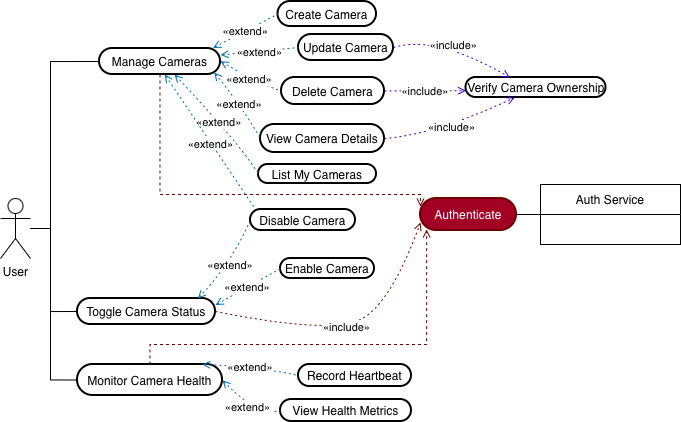

The diagram above was exported from draw.io. Its source (the exported page's mxGraphModel, read from the mxfile embedded in the PNG):
<mxGraphModel dx="1072" dy="727" grid="1" gridSize="10" guides="1" tooltips="1" connect="1" arrows="1" fold="1" page="1" pageScale="1" pageWidth="827" pageHeight="1169" math="0" shadow="0">
  <root>
    <mxCell id="0" />
    <mxCell id="1" parent="0" />
    <mxCell id="ckJt1fS7gqx2sVcOdJDe-53" edge="1" parent="1" source="ckJt1fS7gqx2sVcOdJDe-3" style="edgeStyle=orthogonalEdgeStyle;rounded=0;orthogonalLoop=1;jettySize=auto;html=1;entryX=0;entryY=0.25;entryDx=0;entryDy=0;dashed=1;endArrow=open;endFill=0;fillColor=#a20025;strokeColor=#6F0000;" target="ckJt1fS7gqx2sVcOdJDe-18">
      <mxGeometry relative="1" as="geometry">
        <Array as="points">
          <mxPoint x="200" y="223" />
          <mxPoint x="460" y="223" />
        </Array>
      </mxGeometry>
    </mxCell>
    <mxCell id="ckJt1fS7gqx2sVcOdJDe-3" parent="1" style="rounded=1;whiteSpace=wrap;arcSize=50;strokeWidth=2;" value="Manage Cameras" vertex="1">
      <mxGeometry height="26" width="121" x="139" y="77" as="geometry" />
    </mxCell>
    <mxCell id="ckJt1fS7gqx2sVcOdJDe-4" parent="1" style="rounded=1;whiteSpace=wrap;arcSize=50;strokeWidth=2;" value="Create Camera" vertex="1">
      <mxGeometry height="25" width="98.5" x="317.5" y="30" as="geometry" />
    </mxCell>
    <mxCell id="ckJt1fS7gqx2sVcOdJDe-5" parent="1" style="rounded=1;whiteSpace=wrap;arcSize=50;strokeWidth=2;" value="Update Camera" vertex="1">
      <mxGeometry height="26" width="95" x="338" y="63" as="geometry" />
    </mxCell>
    <mxCell id="ckJt1fS7gqx2sVcOdJDe-6" parent="1" style="rounded=1;whiteSpace=wrap;arcSize=50;strokeWidth=2;" value="Delete Camera" vertex="1">
      <mxGeometry height="27" width="103" x="321" y="106" as="geometry" />
    </mxCell>
    <mxCell id="ckJt1fS7gqx2sVcOdJDe-7" parent="1" style="rounded=1;whiteSpace=wrap;arcSize=50;strokeWidth=2;" value="View Camera Details" vertex="1">
      <mxGeometry height="28" width="124" x="300" y="153" as="geometry" />
    </mxCell>
    <mxCell id="ckJt1fS7gqx2sVcOdJDe-8" parent="1" style="rounded=1;whiteSpace=wrap;arcSize=50;strokeWidth=2;" value="List My Cameras" vertex="1">
      <mxGeometry height="19" width="118" x="298" y="193" as="geometry" />
    </mxCell>
    <mxCell id="ckJt1fS7gqx2sVcOdJDe-9" parent="1" style="rounded=1;whiteSpace=wrap;arcSize=50;strokeWidth=2;" value="Toggle Camera Status" vertex="1">
      <mxGeometry height="26" width="138" x="117" y="327" as="geometry" />
    </mxCell>
    <mxCell id="ckJt1fS7gqx2sVcOdJDe-10" parent="1" style="rounded=1;whiteSpace=wrap;arcSize=50;strokeWidth=2;" value="Enable Camera" vertex="1">
      <mxGeometry height="20" width="94" x="320" y="287" as="geometry" />
    </mxCell>
    <mxCell id="ckJt1fS7gqx2sVcOdJDe-52" edge="1" parent="1" source="ckJt1fS7gqx2sVcOdJDe-12" style="edgeStyle=orthogonalEdgeStyle;rounded=0;orthogonalLoop=1;jettySize=auto;html=1;entryX=0.064;entryY=0.969;entryDx=0;entryDy=0;endArrow=open;endFill=0;dashed=1;entryPerimeter=0;fillColor=#a20025;strokeColor=#6F0000;" target="ckJt1fS7gqx2sVcOdJDe-18">
      <mxGeometry relative="1" as="geometry">
        <Array as="points">
          <mxPoint x="190" y="373" />
          <mxPoint x="466" y="373" />
        </Array>
      </mxGeometry>
    </mxCell>
    <mxCell id="ckJt1fS7gqx2sVcOdJDe-12" parent="1" style="rounded=1;whiteSpace=wrap;arcSize=50;strokeWidth=2;" value="Monitor Camera Health" vertex="1">
      <mxGeometry height="31" width="145" x="117" y="393" as="geometry" />
    </mxCell>
    <mxCell id="ckJt1fS7gqx2sVcOdJDe-13" parent="1" style="rounded=1;whiteSpace=wrap;arcSize=50;strokeWidth=2;" value="Record Heartbeat" vertex="1">
      <mxGeometry height="22" width="113" x="338" y="393" as="geometry" />
    </mxCell>
    <mxCell id="ckJt1fS7gqx2sVcOdJDe-14" parent="1" style="rounded=1;whiteSpace=wrap;arcSize=50;strokeWidth=2;" value="View Health Metrics" vertex="1">
      <mxGeometry height="22" width="131" x="320" y="428" as="geometry" />
    </mxCell>
    <mxCell id="ckJt1fS7gqx2sVcOdJDe-18" parent="1" style="rounded=1;whiteSpace=wrap;arcSize=50;strokeWidth=2;fillColor=#a20025;fontColor=#ffffff;strokeColor=#6F0000;" value="Authenticate" vertex="1">
      <mxGeometry height="32" width="96" x="460" y="227" as="geometry" />
    </mxCell>
    <mxCell id="ckJt1fS7gqx2sVcOdJDe-20" parent="1" style="rounded=1;whiteSpace=wrap;arcSize=50;strokeWidth=2;" value="Verify Camera Ownership" vertex="1">
      <mxGeometry height="20" width="140" x="505.5" y="106" as="geometry" />
    </mxCell>
    <mxCell id="ckJt1fS7gqx2sVcOdJDe-22" edge="1" parent="1" source="ckJt1fS7gqx2sVcOdJDe-3" style="curved=1;dashed=1;dashPattern=2 3;startArrow=open;endArrow=none;exitX=0.939;exitY=-0.022;entryX=0;entryY=0.5;rounded=0;endFill=0;startFill=0;fillColor=#1ba1e2;strokeColor=#006EAF;exitDx=0;exitDy=0;exitPerimeter=0;" target="ckJt1fS7gqx2sVcOdJDe-4" value="«extend»">
      <mxGeometry relative="1" as="geometry">
        <Array as="points" />
      </mxGeometry>
    </mxCell>
    <mxCell id="ckJt1fS7gqx2sVcOdJDe-23" edge="1" parent="1" source="ckJt1fS7gqx2sVcOdJDe-3" style="curved=1;dashed=1;dashPattern=2 3;startArrow=open;endArrow=none;exitX=1;exitY=0.25;entryX=0;entryY=0.5;rounded=0;endFill=0;startFill=0;fillColor=#1ba1e2;strokeColor=#006EAF;exitDx=0;exitDy=0;" target="ckJt1fS7gqx2sVcOdJDe-5" value="">
      <mxGeometry relative="1" x="0.0017" as="geometry">
        <mxPoint as="offset" />
        <Array as="points" />
      </mxGeometry>
    </mxCell>
    <mxCell id="ckJt1fS7gqx2sVcOdJDe-64" connectable="0" parent="ckJt1fS7gqx2sVcOdJDe-23" style="edgeLabel;html=1;align=center;verticalAlign=middle;resizable=0;points=[];" value="«extend»" vertex="1">
      <mxGeometry relative="1" x="-0.0067" y="-1" as="geometry">
        <mxPoint as="offset" />
      </mxGeometry>
    </mxCell>
    <mxCell id="ckJt1fS7gqx2sVcOdJDe-24" edge="1" parent="1" source="ckJt1fS7gqx2sVcOdJDe-3" style="curved=1;dashed=1;dashPattern=2 3;startArrow=open;endArrow=none;exitX=1;exitY=0.49;entryX=0;entryY=0.5;rounded=0;endFill=0;startFill=0;fillColor=#1ba1e2;strokeColor=#006EAF;" target="ckJt1fS7gqx2sVcOdJDe-6" value="«extend»">
      <mxGeometry relative="1" as="geometry">
        <Array as="points">
          <mxPoint x="300" y="113" />
        </Array>
      </mxGeometry>
    </mxCell>
    <mxCell id="ckJt1fS7gqx2sVcOdJDe-25" edge="1" parent="1" source="ckJt1fS7gqx2sVcOdJDe-3" style="curved=1;dashed=1;dashPattern=2 3;startArrow=open;endArrow=none;exitX=0.948;exitY=0.923;entryX=0;entryY=0.5;rounded=0;endFill=0;startFill=0;fillColor=#1ba1e2;strokeColor=#006EAF;exitDx=0;exitDy=0;exitPerimeter=0;" target="ckJt1fS7gqx2sVcOdJDe-7" value="«extend»">
      <mxGeometry relative="1" as="geometry">
        <Array as="points">
          <mxPoint x="280" y="133" />
        </Array>
      </mxGeometry>
    </mxCell>
    <mxCell id="ckJt1fS7gqx2sVcOdJDe-26" edge="1" parent="1" source="ckJt1fS7gqx2sVcOdJDe-3" style="curved=1;dashed=1;dashPattern=2 3;startArrow=open;endArrow=none;exitX=0.62;exitY=1;entryX=0;entryY=0.5;rounded=0;endFill=0;startFill=0;fillColor=#1ba1e2;strokeColor=#006EAF;" target="ckJt1fS7gqx2sVcOdJDe-8" value="«extend»">
      <mxGeometry relative="1" x="-0.0004" as="geometry">
        <mxPoint as="offset" />
        <Array as="points">
          <mxPoint x="280" y="173" />
        </Array>
      </mxGeometry>
    </mxCell>
    <mxCell id="ckJt1fS7gqx2sVcOdJDe-27" edge="1" parent="1" source="ckJt1fS7gqx2sVcOdJDe-9" style="curved=1;dashed=1;dashPattern=2 3;startArrow=open;endArrow=none;exitX=1;exitY=0.25;entryX=0;entryY=0.5;rounded=0;exitDx=0;exitDy=0;endFill=0;startFill=0;fillColor=#1ba1e2;strokeColor=#006EAF;" target="ckJt1fS7gqx2sVcOdJDe-10" value="«extend»">
      <mxGeometry relative="1" as="geometry">
        <Array as="points" />
      </mxGeometry>
    </mxCell>
    <mxCell id="ckJt1fS7gqx2sVcOdJDe-28" edge="1" parent="1" source="ckJt1fS7gqx2sVcOdJDe-9" style="curved=1;dashed=1;dashPattern=2 3;startArrow=open;endArrow=none;exitX=0.88;exitY=-0.01;entryX=0;entryY=0.5;rounded=0;endFill=0;startFill=0;fillColor=#1ba1e2;strokeColor=#006EAF;" target="ckJt1fS7gqx2sVcOdJDe-11" value="«extend»">
      <mxGeometry relative="1" x="-0.0011" as="geometry">
        <mxPoint as="offset" />
        <Array as="points">
          <mxPoint x="270" y="293" />
        </Array>
      </mxGeometry>
    </mxCell>
    <mxCell id="ckJt1fS7gqx2sVcOdJDe-29" edge="1" parent="1" source="ckJt1fS7gqx2sVcOdJDe-12" style="curved=1;dashed=1;dashPattern=2 3;startArrow=open;endArrow=none;exitX=0.86;exitY=0;entryX=0;entryY=0.5;rounded=0;entryDx=0;entryDy=0;endFill=0;startFill=0;fillColor=#1ba1e2;strokeColor=#006EAF;" target="ckJt1fS7gqx2sVcOdJDe-13" value="«extend»">
      <mxGeometry relative="1" as="geometry">
        <Array as="points">
          <mxPoint x="297" y="395" />
        </Array>
      </mxGeometry>
    </mxCell>
    <mxCell id="ckJt1fS7gqx2sVcOdJDe-30" edge="1" parent="1" source="ckJt1fS7gqx2sVcOdJDe-12" style="curved=1;dashed=1;dashPattern=2 3;startArrow=open;endArrow=none;exitX=1;exitY=0.51;entryX=0;entryY=0.5;rounded=0;entryDx=0;entryDy=0;endFill=0;startFill=0;fillColor=#1ba1e2;strokeColor=#006EAF;" target="ckJt1fS7gqx2sVcOdJDe-14" value="«extend»">
      <mxGeometry relative="1" as="geometry">
        <Array as="points">
          <mxPoint x="297" y="445" />
        </Array>
      </mxGeometry>
    </mxCell>
    <mxCell id="ckJt1fS7gqx2sVcOdJDe-34" edge="1" parent="1" source="ckJt1fS7gqx2sVcOdJDe-9" style="curved=1;dashed=1;dashPattern=2 3;startArrow=none;endArrow=open;exitX=1;exitY=0.5;entryX=0;entryY=0.75;rounded=0;exitDx=0;exitDy=0;entryDx=0;entryDy=0;endFill=0;fillColor=#a20025;strokeColor=#6F0000;" target="ckJt1fS7gqx2sVcOdJDe-18" value="«include»">
      <mxGeometry relative="1" as="geometry">
        <Array as="points">
          <mxPoint x="370" y="363" />
          <mxPoint x="430" y="333" />
        </Array>
      </mxGeometry>
    </mxCell>
    <mxCell id="ckJt1fS7gqx2sVcOdJDe-38" edge="1" parent="1" source="ckJt1fS7gqx2sVcOdJDe-6" style="curved=1;dashed=1;dashPattern=2 3;startArrow=none;endArrow=open;exitX=1;exitY=0.5;entryX=0;entryY=0.66;rounded=0;endFill=0;fillColor=#6a00ff;strokeColor=#3700CC;" target="ckJt1fS7gqx2sVcOdJDe-20" value="«include»">
      <mxGeometry relative="1" as="geometry">
        <Array as="points" />
      </mxGeometry>
    </mxCell>
    <mxCell id="ckJt1fS7gqx2sVcOdJDe-39" edge="1" parent="1" source="ckJt1fS7gqx2sVcOdJDe-5" style="curved=1;dashed=1;dashPattern=2 3;startArrow=none;endArrow=open;exitX=1;exitY=0.5;entryX=0.31;entryY=-0.01;rounded=0;endFill=0;fillColor=#6a00ff;strokeColor=#3700CC;" target="ckJt1fS7gqx2sVcOdJDe-20" value="«include»">
      <mxGeometry relative="1" as="geometry">
        <Array as="points">
          <mxPoint x="475.5" y="63" />
        </Array>
      </mxGeometry>
    </mxCell>
    <mxCell id="ckJt1fS7gqx2sVcOdJDe-40" edge="1" parent="1" source="ckJt1fS7gqx2sVcOdJDe-7" style="curved=1;dashed=1;dashPattern=2 3;startArrow=none;endArrow=open;exitX=1;exitY=0.5;entryX=0.35;entryY=0.99;rounded=0;endFill=0;fillColor=#6a00ff;strokeColor=#3700CC;" target="ckJt1fS7gqx2sVcOdJDe-20" value="«include»">
      <mxGeometry relative="1" as="geometry">
        <Array as="points">
          <mxPoint x="475.5" y="163" />
        </Array>
      </mxGeometry>
    </mxCell>
    <mxCell id="ckJt1fS7gqx2sVcOdJDe-59" edge="1" parent="1" source="ckJt1fS7gqx2sVcOdJDe-46" style="edgeStyle=orthogonalEdgeStyle;rounded=0;orthogonalLoop=1;jettySize=auto;html=1;entryX=0;entryY=0.5;entryDx=0;entryDy=0;endArrow=none;endFill=0;" target="ckJt1fS7gqx2sVcOdJDe-3">
      <mxGeometry relative="1" as="geometry">
        <Array as="points">
          <mxPoint x="90" y="257" />
          <mxPoint x="90" y="90" />
        </Array>
      </mxGeometry>
    </mxCell>
    <mxCell id="ckJt1fS7gqx2sVcOdJDe-60" edge="1" parent="1" source="ckJt1fS7gqx2sVcOdJDe-46" style="edgeStyle=orthogonalEdgeStyle;rounded=0;orthogonalLoop=1;jettySize=auto;html=1;entryX=0;entryY=0.5;entryDx=0;entryDy=0;endArrow=none;endFill=0;" target="ckJt1fS7gqx2sVcOdJDe-9">
      <mxGeometry relative="1" as="geometry">
        <Array as="points">
          <mxPoint x="90" y="257" />
          <mxPoint x="90" y="340" />
        </Array>
      </mxGeometry>
    </mxCell>
    <mxCell id="ckJt1fS7gqx2sVcOdJDe-61" edge="1" parent="1" source="ckJt1fS7gqx2sVcOdJDe-46" style="edgeStyle=orthogonalEdgeStyle;rounded=0;orthogonalLoop=1;jettySize=auto;html=1;entryX=0;entryY=0.5;entryDx=0;entryDy=0;endArrow=none;endFill=0;" target="ckJt1fS7gqx2sVcOdJDe-12">
      <mxGeometry relative="1" as="geometry">
        <Array as="points">
          <mxPoint x="90" y="257" />
          <mxPoint x="90" y="409" />
        </Array>
      </mxGeometry>
    </mxCell>
    <mxCell id="ckJt1fS7gqx2sVcOdJDe-46" parent="1" style="shape=umlActor;verticalLabelPosition=bottom;verticalAlign=top;html=1;outlineConnect=0;" value="User" vertex="1">
      <mxGeometry height="60" width="30" x="40" y="227" as="geometry" />
    </mxCell>
    <mxCell id="ckJt1fS7gqx2sVcOdJDe-51" edge="1" parent="1" source="ckJt1fS7gqx2sVcOdJDe-3" style="curved=1;dashed=1;dashPattern=2 3;startArrow=open;endArrow=none;exitX=0.54;exitY=1;rounded=0;entryX=0.062;entryY=0.103;entryDx=0;entryDy=0;entryPerimeter=0;endFill=0;startFill=0;exitDx=0;exitDy=0;exitPerimeter=0;fillColor=#1ba1e2;strokeColor=#006EAF;" target="ckJt1fS7gqx2sVcOdJDe-11" value="">
      <mxGeometry relative="1" as="geometry">
        <Array as="points" />
        <mxPoint x="210" y="103" as="sourcePoint" />
        <mxPoint x="326" y="306" as="targetPoint" />
      </mxGeometry>
    </mxCell>
    <mxCell id="ckJt1fS7gqx2sVcOdJDe-62" connectable="0" parent="ckJt1fS7gqx2sVcOdJDe-51" style="edgeLabel;html=1;align=center;verticalAlign=middle;resizable=0;points=[];" value="«extend»" vertex="1">
      <mxGeometry relative="1" x="0.0103" y="-1" as="geometry">
        <mxPoint as="offset" />
      </mxGeometry>
    </mxCell>
    <mxCell id="ckJt1fS7gqx2sVcOdJDe-11" parent="1" style="rounded=1;whiteSpace=wrap;arcSize=50;strokeWidth=2;" value="Disable Camera" vertex="1">
      <mxGeometry height="21" width="105" x="290" y="238" as="geometry" />
    </mxCell>
    <mxCell id="ckJt1fS7gqx2sVcOdJDe-58" edge="1" parent="1" source="ckJt1fS7gqx2sVcOdJDe-54" style="edgeStyle=orthogonalEdgeStyle;rounded=0;orthogonalLoop=1;jettySize=auto;html=1;entryX=1;entryY=0.5;entryDx=0;entryDy=0;endArrow=none;endFill=0;" target="ckJt1fS7gqx2sVcOdJDe-18">
      <mxGeometry relative="1" as="geometry" />
    </mxCell>
    <mxCell id="ckJt1fS7gqx2sVcOdJDe-54" parent="1" style="swimlane;fontStyle=0;childLayout=stackLayout;horizontal=1;startSize=30;horizontalStack=0;resizeParent=1;resizeParentMax=0;resizeLast=0;collapsible=1;marginBottom=0;whiteSpace=wrap;html=1;" value="Auth Service" vertex="1">
      <mxGeometry height="60" width="140" x="580" y="213" as="geometry" />
    </mxCell>
  </root>
</mxGraphModel>